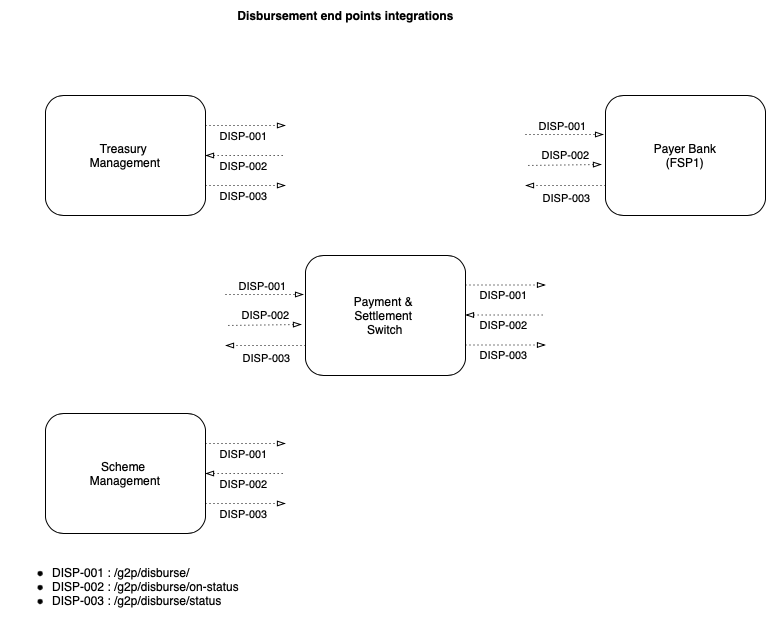

The diagram above was exported from draw.io. Its source (the exported page's mxGraphModel, read from the mxfile embedded in the PNG):
<mxGraphModel dx="2389" dy="796" grid="1" gridSize="10" guides="1" tooltips="1" connect="1" arrows="1" fold="1" page="1" pageScale="1" pageWidth="827" pageHeight="1169" math="0" shadow="0">
  <root>
    <mxCell id="0" />
    <mxCell id="1" parent="0" />
    <mxCell id="grcgdfYayrrknYL0uqDR-8" value="Scheme &lt;br&gt;Management" style="rounded=1;whiteSpace=wrap;html=1;" vertex="1" parent="1">
      <mxGeometry x="40" y="478" width="160" height="120" as="geometry" />
    </mxCell>
    <mxCell id="grcgdfYayrrknYL0uqDR-41" value="" style="endArrow=blockThin;dashed=1;html=1;dashPattern=1 3;strokeWidth=1;rounded=0;endFill=0;" edge="1" parent="1">
      <mxGeometry width="50" height="50" relative="1" as="geometry">
        <mxPoint x="200" y="508" as="sourcePoint" />
        <mxPoint x="280" y="508" as="targetPoint" />
      </mxGeometry>
    </mxCell>
    <mxCell id="grcgdfYayrrknYL0uqDR-42" value="DISP-001" style="edgeLabel;html=1;align=center;verticalAlign=middle;resizable=0;points=[];" vertex="1" connectable="0" parent="grcgdfYayrrknYL0uqDR-41">
      <mxGeometry x="0.4" y="1" relative="1" as="geometry">
        <mxPoint x="-19" y="11" as="offset" />
      </mxGeometry>
    </mxCell>
    <mxCell id="grcgdfYayrrknYL0uqDR-47" value="" style="endArrow=blockThin;dashed=1;html=1;dashPattern=1 3;strokeWidth=1;rounded=0;endFill=0;exitX=1;exitY=0.75;exitDx=0;exitDy=0;" edge="1" parent="1" source="grcgdfYayrrknYL0uqDR-8">
      <mxGeometry width="50" height="50" relative="1" as="geometry">
        <mxPoint x="210" y="518" as="sourcePoint" />
        <mxPoint x="280" y="568" as="targetPoint" />
      </mxGeometry>
    </mxCell>
    <mxCell id="grcgdfYayrrknYL0uqDR-48" value="DISP-003" style="edgeLabel;html=1;align=center;verticalAlign=middle;resizable=0;points=[];" vertex="1" connectable="0" parent="grcgdfYayrrknYL0uqDR-47">
      <mxGeometry x="0.4" y="1" relative="1" as="geometry">
        <mxPoint x="-19" y="11" as="offset" />
      </mxGeometry>
    </mxCell>
    <mxCell id="grcgdfYayrrknYL0uqDR-49" value="&lt;div&gt;&lt;div style=&quot;&quot;&gt;&lt;div style=&quot;&quot;&gt;&lt;ul style=&quot;border-color: var(--border-color);&quot;&gt;&lt;li style=&quot;border-color: var(--border-color); text-align: left;&quot;&gt;DISP-001 : /g2p/disburse/&lt;/li&gt;&lt;li style=&quot;border-color: var(--border-color); text-align: left;&quot;&gt;DISP-002 : /g2p/disburse/on-status&lt;/li&gt;&lt;li style=&quot;border-color: var(--border-color); text-align: left;&quot;&gt;DISP-003 : /g2p/disburse/status&lt;/li&gt;&lt;/ul&gt;&lt;/div&gt;&lt;/div&gt;&lt;/div&gt;" style="text;html=1;align=center;verticalAlign=middle;resizable=0;points=[];autosize=1;strokeColor=none;fillColor=none;" vertex="1" parent="1">
      <mxGeometry x="-5" y="611" width="250" height="80" as="geometry" />
    </mxCell>
    <mxCell id="grcgdfYayrrknYL0uqDR-54" value="" style="endArrow=none;dashed=1;html=1;dashPattern=1 3;strokeWidth=1;rounded=0;endFill=0;exitX=1;exitY=0.5;exitDx=0;exitDy=0;startArrow=blockThin;startFill=0;" edge="1" parent="1" source="grcgdfYayrrknYL0uqDR-8">
      <mxGeometry width="50" height="50" relative="1" as="geometry">
        <mxPoint x="210" y="578" as="sourcePoint" />
        <mxPoint x="280" y="538" as="targetPoint" />
      </mxGeometry>
    </mxCell>
    <mxCell id="grcgdfYayrrknYL0uqDR-55" value="DISP-002" style="edgeLabel;html=1;align=center;verticalAlign=middle;resizable=0;points=[];" vertex="1" connectable="0" parent="grcgdfYayrrknYL0uqDR-54">
      <mxGeometry x="0.4" y="1" relative="1" as="geometry">
        <mxPoint x="-19" y="11" as="offset" />
      </mxGeometry>
    </mxCell>
    <mxCell id="grcgdfYayrrknYL0uqDR-56" value="Treasury&amp;nbsp;&lt;br&gt;Management" style="rounded=1;whiteSpace=wrap;html=1;" vertex="1" parent="1">
      <mxGeometry x="40" y="160" width="160" height="120" as="geometry" />
    </mxCell>
    <mxCell id="grcgdfYayrrknYL0uqDR-57" value="" style="endArrow=blockThin;dashed=1;html=1;dashPattern=1 3;strokeWidth=1;rounded=0;endFill=0;" edge="1" parent="1">
      <mxGeometry width="50" height="50" relative="1" as="geometry">
        <mxPoint x="200" y="190" as="sourcePoint" />
        <mxPoint x="280" y="190" as="targetPoint" />
      </mxGeometry>
    </mxCell>
    <mxCell id="grcgdfYayrrknYL0uqDR-58" value="DISP-001" style="edgeLabel;html=1;align=center;verticalAlign=middle;resizable=0;points=[];" vertex="1" connectable="0" parent="grcgdfYayrrknYL0uqDR-57">
      <mxGeometry x="0.4" y="1" relative="1" as="geometry">
        <mxPoint x="-19" y="11" as="offset" />
      </mxGeometry>
    </mxCell>
    <mxCell id="grcgdfYayrrknYL0uqDR-59" value="" style="endArrow=blockThin;dashed=1;html=1;dashPattern=1 3;strokeWidth=1;rounded=0;endFill=0;exitX=1;exitY=0.75;exitDx=0;exitDy=0;" edge="1" parent="1" source="grcgdfYayrrknYL0uqDR-56">
      <mxGeometry width="50" height="50" relative="1" as="geometry">
        <mxPoint x="210" y="200" as="sourcePoint" />
        <mxPoint x="280" y="250" as="targetPoint" />
      </mxGeometry>
    </mxCell>
    <mxCell id="grcgdfYayrrknYL0uqDR-60" value="DISP-003" style="edgeLabel;html=1;align=center;verticalAlign=middle;resizable=0;points=[];" vertex="1" connectable="0" parent="grcgdfYayrrknYL0uqDR-59">
      <mxGeometry x="0.4" y="1" relative="1" as="geometry">
        <mxPoint x="-19" y="11" as="offset" />
      </mxGeometry>
    </mxCell>
    <mxCell id="grcgdfYayrrknYL0uqDR-61" value="" style="endArrow=none;dashed=1;html=1;dashPattern=1 3;strokeWidth=1;rounded=0;endFill=0;exitX=1;exitY=0.5;exitDx=0;exitDy=0;startArrow=blockThin;startFill=0;" edge="1" parent="1" source="grcgdfYayrrknYL0uqDR-56">
      <mxGeometry width="50" height="50" relative="1" as="geometry">
        <mxPoint x="210" y="260" as="sourcePoint" />
        <mxPoint x="280" y="220" as="targetPoint" />
      </mxGeometry>
    </mxCell>
    <mxCell id="grcgdfYayrrknYL0uqDR-62" value="DISP-002" style="edgeLabel;html=1;align=center;verticalAlign=middle;resizable=0;points=[];" vertex="1" connectable="0" parent="grcgdfYayrrknYL0uqDR-61">
      <mxGeometry x="0.4" y="1" relative="1" as="geometry">
        <mxPoint x="-19" y="11" as="offset" />
      </mxGeometry>
    </mxCell>
    <mxCell id="grcgdfYayrrknYL0uqDR-63" value="Payment &amp;amp;&amp;nbsp;&lt;br&gt;Settlement &lt;br&gt;Switch" style="rounded=1;whiteSpace=wrap;html=1;" vertex="1" parent="1">
      <mxGeometry x="300" y="320" width="160" height="120" as="geometry" />
    </mxCell>
    <mxCell id="grcgdfYayrrknYL0uqDR-64" value="" style="endArrow=blockThin;dashed=1;html=1;dashPattern=1 3;strokeWidth=1;rounded=0;endFill=0;entryX=-0.012;entryY=0.325;entryDx=0;entryDy=0;entryPerimeter=0;" edge="1" parent="1" target="grcgdfYayrrknYL0uqDR-63">
      <mxGeometry width="50" height="50" relative="1" as="geometry">
        <mxPoint x="220" y="359" as="sourcePoint" />
        <mxPoint x="540" y="350" as="targetPoint" />
      </mxGeometry>
    </mxCell>
    <mxCell id="grcgdfYayrrknYL0uqDR-65" value="DISP-001" style="edgeLabel;html=1;align=center;verticalAlign=middle;resizable=0;points=[];" vertex="1" connectable="0" parent="grcgdfYayrrknYL0uqDR-64">
      <mxGeometry x="0.4" y="1" relative="1" as="geometry">
        <mxPoint x="-19" y="-8" as="offset" />
      </mxGeometry>
    </mxCell>
    <mxCell id="grcgdfYayrrknYL0uqDR-66" value="" style="endArrow=blockThin;dashed=1;html=1;dashPattern=1 3;strokeWidth=1;rounded=0;endFill=0;" edge="1" parent="1">
      <mxGeometry width="50" height="50" relative="1" as="geometry">
        <mxPoint x="300" y="410" as="sourcePoint" />
        <mxPoint x="220" y="410" as="targetPoint" />
      </mxGeometry>
    </mxCell>
    <mxCell id="grcgdfYayrrknYL0uqDR-67" value="DISP-003" style="edgeLabel;html=1;align=center;verticalAlign=middle;resizable=0;points=[];" vertex="1" connectable="0" parent="grcgdfYayrrknYL0uqDR-66">
      <mxGeometry x="0.4" y="1" relative="1" as="geometry">
        <mxPoint x="16" y="11" as="offset" />
      </mxGeometry>
    </mxCell>
    <mxCell id="grcgdfYayrrknYL0uqDR-68" value="" style="endArrow=none;dashed=1;html=1;dashPattern=1 3;strokeWidth=1;rounded=0;endFill=0;exitX=-0.025;exitY=0.575;exitDx=0;exitDy=0;startArrow=blockThin;startFill=0;exitPerimeter=0;" edge="1" parent="1" source="grcgdfYayrrknYL0uqDR-63">
      <mxGeometry width="50" height="50" relative="1" as="geometry">
        <mxPoint x="470" y="420" as="sourcePoint" />
        <mxPoint x="220" y="390" as="targetPoint" />
        <Array as="points" />
      </mxGeometry>
    </mxCell>
    <mxCell id="grcgdfYayrrknYL0uqDR-69" value="DISP-002" style="edgeLabel;html=1;align=center;verticalAlign=middle;resizable=0;points=[];" vertex="1" connectable="0" parent="grcgdfYayrrknYL0uqDR-68">
      <mxGeometry x="0.4" y="1" relative="1" as="geometry">
        <mxPoint x="16" y="-11" as="offset" />
      </mxGeometry>
    </mxCell>
    <mxCell id="grcgdfYayrrknYL0uqDR-70" value="Payer Bank&lt;br&gt;(FSP1)" style="rounded=1;whiteSpace=wrap;html=1;" vertex="1" parent="1">
      <mxGeometry x="600" y="160" width="160" height="120" as="geometry" />
    </mxCell>
    <mxCell id="grcgdfYayrrknYL0uqDR-71" value="" style="endArrow=blockThin;dashed=1;html=1;dashPattern=1 3;strokeWidth=1;rounded=0;endFill=0;entryX=-0.012;entryY=0.325;entryDx=0;entryDy=0;entryPerimeter=0;" edge="1" parent="1" target="grcgdfYayrrknYL0uqDR-70">
      <mxGeometry width="50" height="50" relative="1" as="geometry">
        <mxPoint x="520" y="199" as="sourcePoint" />
        <mxPoint x="840" y="190" as="targetPoint" />
      </mxGeometry>
    </mxCell>
    <mxCell id="grcgdfYayrrknYL0uqDR-72" value="DISP-001" style="edgeLabel;html=1;align=center;verticalAlign=middle;resizable=0;points=[];" vertex="1" connectable="0" parent="grcgdfYayrrknYL0uqDR-71">
      <mxGeometry x="0.4" y="1" relative="1" as="geometry">
        <mxPoint x="-19" y="-8" as="offset" />
      </mxGeometry>
    </mxCell>
    <mxCell id="grcgdfYayrrknYL0uqDR-73" value="" style="endArrow=blockThin;dashed=1;html=1;dashPattern=1 3;strokeWidth=1;rounded=0;endFill=0;" edge="1" parent="1">
      <mxGeometry width="50" height="50" relative="1" as="geometry">
        <mxPoint x="600" y="250" as="sourcePoint" />
        <mxPoint x="520" y="250" as="targetPoint" />
      </mxGeometry>
    </mxCell>
    <mxCell id="grcgdfYayrrknYL0uqDR-74" value="DISP-003" style="edgeLabel;html=1;align=center;verticalAlign=middle;resizable=0;points=[];" vertex="1" connectable="0" parent="grcgdfYayrrknYL0uqDR-73">
      <mxGeometry x="0.4" y="1" relative="1" as="geometry">
        <mxPoint x="16" y="11" as="offset" />
      </mxGeometry>
    </mxCell>
    <mxCell id="grcgdfYayrrknYL0uqDR-75" value="" style="endArrow=none;dashed=1;html=1;dashPattern=1 3;strokeWidth=1;rounded=0;endFill=0;exitX=-0.025;exitY=0.575;exitDx=0;exitDy=0;startArrow=blockThin;startFill=0;exitPerimeter=0;" edge="1" parent="1" source="grcgdfYayrrknYL0uqDR-70">
      <mxGeometry width="50" height="50" relative="1" as="geometry">
        <mxPoint x="770" y="260" as="sourcePoint" />
        <mxPoint x="520" y="230" as="targetPoint" />
        <Array as="points" />
      </mxGeometry>
    </mxCell>
    <mxCell id="grcgdfYayrrknYL0uqDR-76" value="DISP-002" style="edgeLabel;html=1;align=center;verticalAlign=middle;resizable=0;points=[];" vertex="1" connectable="0" parent="grcgdfYayrrknYL0uqDR-75">
      <mxGeometry x="0.4" y="1" relative="1" as="geometry">
        <mxPoint x="16" y="-11" as="offset" />
      </mxGeometry>
    </mxCell>
    <mxCell id="grcgdfYayrrknYL0uqDR-84" value="" style="endArrow=blockThin;dashed=1;html=1;dashPattern=1 3;strokeWidth=1;rounded=0;endFill=0;" edge="1" parent="1">
      <mxGeometry width="50" height="50" relative="1" as="geometry">
        <mxPoint x="460" y="349.5" as="sourcePoint" />
        <mxPoint x="540" y="349.5" as="targetPoint" />
      </mxGeometry>
    </mxCell>
    <mxCell id="grcgdfYayrrknYL0uqDR-85" value="DISP-001" style="edgeLabel;html=1;align=center;verticalAlign=middle;resizable=0;points=[];" vertex="1" connectable="0" parent="grcgdfYayrrknYL0uqDR-84">
      <mxGeometry x="0.4" y="1" relative="1" as="geometry">
        <mxPoint x="-19" y="11" as="offset" />
      </mxGeometry>
    </mxCell>
    <mxCell id="grcgdfYayrrknYL0uqDR-86" value="" style="endArrow=blockThin;dashed=1;html=1;dashPattern=1 3;strokeWidth=1;rounded=0;endFill=0;exitX=1;exitY=0.75;exitDx=0;exitDy=0;" edge="1" parent="1">
      <mxGeometry width="50" height="50" relative="1" as="geometry">
        <mxPoint x="460" y="409.5" as="sourcePoint" />
        <mxPoint x="540" y="409.5" as="targetPoint" />
      </mxGeometry>
    </mxCell>
    <mxCell id="grcgdfYayrrknYL0uqDR-87" value="DISP-003" style="edgeLabel;html=1;align=center;verticalAlign=middle;resizable=0;points=[];" vertex="1" connectable="0" parent="grcgdfYayrrknYL0uqDR-86">
      <mxGeometry x="0.4" y="1" relative="1" as="geometry">
        <mxPoint x="-19" y="11" as="offset" />
      </mxGeometry>
    </mxCell>
    <mxCell id="grcgdfYayrrknYL0uqDR-88" value="" style="endArrow=none;dashed=1;html=1;dashPattern=1 3;strokeWidth=1;rounded=0;endFill=0;exitX=1;exitY=0.5;exitDx=0;exitDy=0;startArrow=blockThin;startFill=0;" edge="1" parent="1">
      <mxGeometry width="50" height="50" relative="1" as="geometry">
        <mxPoint x="460" y="379.5" as="sourcePoint" />
        <mxPoint x="540" y="379.5" as="targetPoint" />
      </mxGeometry>
    </mxCell>
    <mxCell id="grcgdfYayrrknYL0uqDR-89" value="DISP-002" style="edgeLabel;html=1;align=center;verticalAlign=middle;resizable=0;points=[];" vertex="1" connectable="0" parent="grcgdfYayrrknYL0uqDR-88">
      <mxGeometry x="0.4" y="1" relative="1" as="geometry">
        <mxPoint x="-19" y="11" as="offset" />
      </mxGeometry>
    </mxCell>
    <mxCell id="grcgdfYayrrknYL0uqDR-90" value="Disbursement end points integrations" style="text;html=1;align=center;verticalAlign=middle;resizable=0;points=[];autosize=1;strokeColor=none;fillColor=none;fontStyle=1" vertex="1" parent="1">
      <mxGeometry x="220" y="65" width="240" height="30" as="geometry" />
    </mxCell>
  </root>
</mxGraphModel>